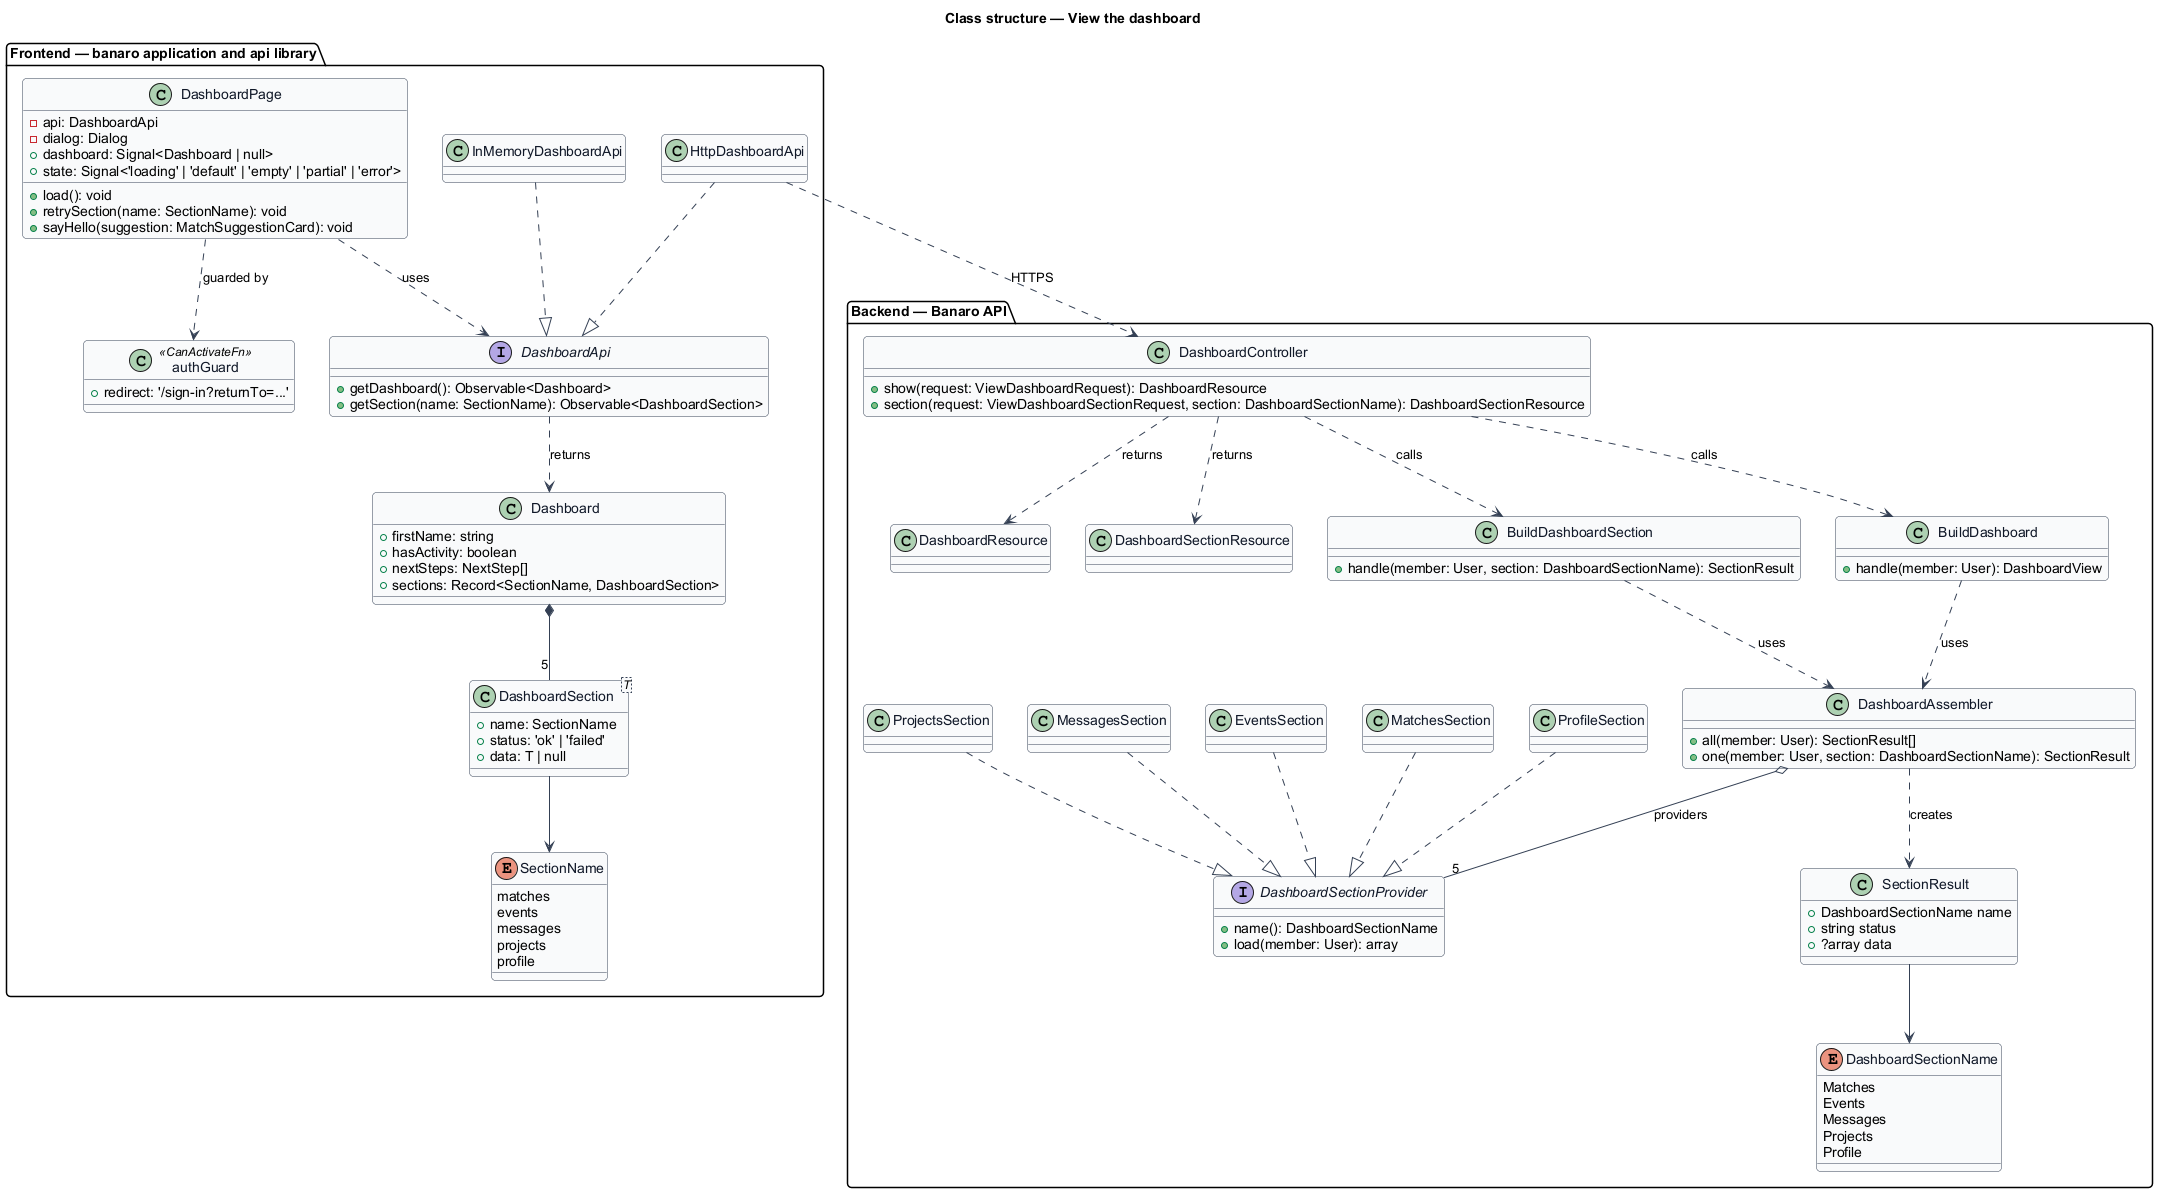

The diagram above was rendered by PlantUML. Its source (embedded in the PNG):
@startuml
' --- shared skin header ---
skinparam backgroundColor #FFFFFF
skinparam shadowing false
skinparam roundcorner 8
skinparam defaultFontName Arial
skinparam ArrowColor #344054
skinparam class {
  BorderColor #344054
  FontColor #101828
  BackgroundColor #F9FAFB
}
' --------------------------
title Class structure — View the dashboard

package "Frontend — banaro application and api library" {
  class DashboardPage {
    -api: DashboardApi
    -dialog: Dialog
    +dashboard: Signal<Dashboard | null>
    +state: Signal<'loading' | 'default' | 'empty' | 'partial' | 'error'>
    +load(): void
    +retrySection(name: SectionName): void
    +sayHello(suggestion: MatchSuggestionCard): void
  }
  class authGuard <<CanActivateFn>> {
    +redirect: '/sign-in?returnTo=...'
  }
  interface DashboardApi {
    +getDashboard(): Observable<Dashboard>
    +getSection(name: SectionName): Observable<DashboardSection>
  }
  class HttpDashboardApi
  class InMemoryDashboardApi
  class Dashboard {
    +firstName: string
    +hasActivity: boolean
    +nextSteps: NextStep[]
    +sections: Record<SectionName, DashboardSection>
  }
  class "DashboardSection<T>" as DashboardSection {
    +name: SectionName
    +status: 'ok' | 'failed'
    +data: T | null
  }
  enum SectionName {
    matches
    events
    messages
    projects
    profile
  }
}

package "Backend — Banaro API" {
  class DashboardController {
    +show(request: ViewDashboardRequest): DashboardResource
    +section(request: ViewDashboardSectionRequest, section: DashboardSectionName): DashboardSectionResource
  }
  class BuildDashboard {
    +handle(member: User): DashboardView
  }
  class BuildDashboardSection {
    +handle(member: User, section: DashboardSectionName): SectionResult
  }
  class DashboardAssembler {
    +all(member: User): SectionResult[]
    +one(member: User, section: DashboardSectionName): SectionResult
  }
  interface DashboardSectionProvider {
    +name(): DashboardSectionName
    +load(member: User): array
  }
  class MatchesSection
  class EventsSection
  class MessagesSection
  class ProjectsSection
  class ProfileSection
  class SectionResult {
    +DashboardSectionName name
    +string status
    +?array data
  }
  enum DashboardSectionName {
    Matches
    Events
    Messages
    Projects
    Profile
  }
  class DashboardResource
  class DashboardSectionResource
}

DashboardPage ..> DashboardApi : uses
DashboardPage ..> authGuard : guarded by
HttpDashboardApi ..|> DashboardApi
InMemoryDashboardApi ..|> DashboardApi
DashboardApi ..> Dashboard : returns
Dashboard *-- "5" DashboardSection
DashboardSection --> SectionName
HttpDashboardApi ..> DashboardController : HTTPS

DashboardController ..> BuildDashboard : calls
DashboardController ..> BuildDashboardSection : calls
DashboardController ..> DashboardResource : returns
DashboardController ..> DashboardSectionResource : returns
BuildDashboard ..> DashboardAssembler : uses
BuildDashboardSection ..> DashboardAssembler : uses
DashboardAssembler o-- "5" DashboardSectionProvider : providers
DashboardAssembler ..> SectionResult : creates
MatchesSection ..|> DashboardSectionProvider
EventsSection ..|> DashboardSectionProvider
MessagesSection ..|> DashboardSectionProvider
ProjectsSection ..|> DashboardSectionProvider
ProfileSection ..|> DashboardSectionProvider
SectionResult --> DashboardSectionName
@enduml